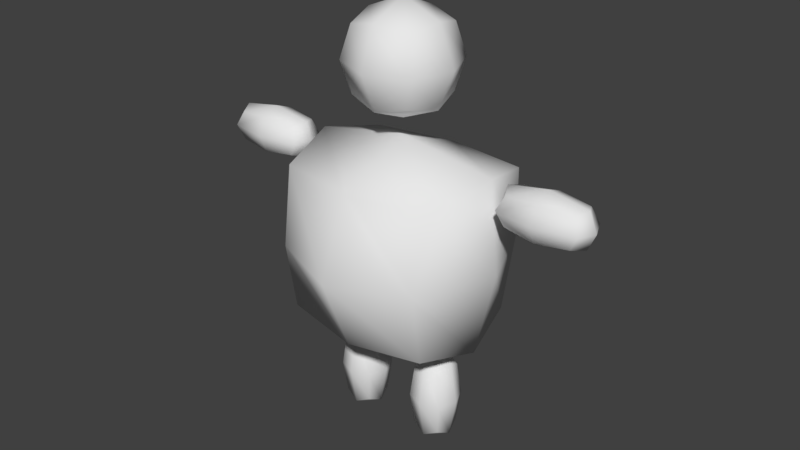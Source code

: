 # Source: ExplodingZombie.blend  (saved by Blender 2.79.0; exported with 4.5.12 LTS)
import bpy
from mathutils import Matrix  # noqa: F401  (used for matrix-valued properties, if any)

bpy.ops.wm.read_factory_settings(use_empty=True)
scene = bpy.context.scene
scene.name = 'Scene'

# ---- collections
col_collection_1 = bpy.data.collections.new('Collection 1'); scene.collection.children.link(col_collection_1)

# ---- materials (node trees are filled in below, after node groups)
mat_skin = bpy.data.materials.new('Skin')
mat_skin.alpha_threshold = 0.0
mat_skin.use_transparent_shadow = False
mat_skin.roughness = 0.5
mat_skin.line_color = (0.0, 0.0, 0.0, 1.0)

# ---- material node trees

# ---- world
world_world = bpy.data.worlds.new('World'); scene.world = world_world
world_world.color = (0.05088, 0.05088, 0.05088)
world_world.use_sun_shadow = False
world_world.sun_shadow_jitter_overblur = 0.0
world_world.cycles.sampling_method = 'MANUAL'

# ---- meshes
me_cube = bpy.data.meshes.new('Cube')
me_cube.from_pydata([(1.17, -1.0, -1.183), (-1.261, -1.0, -1.144), (-1.261, 1.0, -1.144), (1.17, 1.0, -1.183), (1.366, -1.0, 1.248), (-1.288, -1.0, 1.222), (-1.288, 1.0, 1.222), (1.366, 1.0, 1.248), (2.972e-08, -1.225, -1.225), (1.395, -1.549e-07, -1.408), (1.225, -1.225, 7.559e-09), (-1.486, 3.989e-08, -1.369), (-1.225, -1.225, -7.559e-09), (2.891e-07, 1.225, -1.225), (-1.225, 1.225, -2.367e-16), (1.225, 1.225, 1.069e-08), (-7.036e-07, -1.225, 1.225), (1.591, -3.515e-07, 1.473), (-1.512, 5.498e-07, 1.447), (1.569e-07, 1.225, 1.225), (1.732, -3.407e-07, 3.531e-08), (2.469e-07, 1.732, 5.345e-09), (-1.732, 4.297e-07, -3.78e-09), (-4.323e-07, -1.732, 2.619e-08), (-1.454e-07, 1.38e-07, 1.732), (2.118e-07, -1.08e-07, -1.732)], [], [(25, 11, 2, 13), (24, 19, 6, 18), (23, 16, 5, 12), (22, 18, 6, 14), (21, 19, 7, 15), (20, 9, 3, 15), (17, 20, 15, 7), (4, 10, 20, 17), (10, 0, 9, 20), (13, 21, 15, 3), (2, 14, 21, 13), (14, 6, 19, 21), (11, 22, 14, 2), (1, 12, 22, 11), (12, 5, 18, 22), (8, 23, 12, 1), (0, 10, 23, 8), (10, 4, 16, 23), (16, 24, 18, 5), (4, 17, 24, 16), (17, 7, 19, 24), (9, 25, 13, 3), (0, 8, 25, 9), (8, 1, 11, 25)])
me_cube.polygons.foreach_set('use_smooth', [True] * 24)
_uv = me_cube.uv_layers.new(name='UVMap')
_uv.uv.foreach_set('vector', [0.1394, 0.5651, 0.1206, 0.3804, 0.2692, 0.3869, 0.3255, 0.5375, 0.1404, 0.1875, 0.0, 0.206, 0.0008258, 0.04407, 0.1189, 0.0, 0.8343, 0.5068, 1.0, 0.4991, 0.9963, 0.6556, 0.8265, 0.6521, 0.8385, 0.8307, 0.7929, 0.6556, 0.9215, 0.6651, 0.9788, 0.8105, 0.513, 0.161, 0.3325, 0.1658, 0.3266, 0.0, 0.5068, 0.01629, 0.5116, 0.5044, 0.5355, 0.6808, 0.3865, 0.6769, 0.3266, 0.5367, 0.4653, 0.3277, 0.5116, 0.5044, 0.3266, 0.5367, 0.3286, 0.3783, 0.5949, 0.3388, 0.6528, 0.4883, 0.5116, 0.5044, 0.4653, 0.3277, 0.6528, 0.4883, 0.6528, 0.6374, 0.5355, 0.6808, 0.5116, 0.5044, 0.6804, 0.1692, 0.513, 0.161, 0.5068, 0.01629, 0.6719, 0.02753, 0.6657, 0.3277, 0.5062, 0.3187, 0.513, 0.161, 0.6804, 0.1692, 0.5062, 0.3187, 0.3297, 0.3277, 0.3325, 0.1658, 0.513, 0.161, 0.8613, 1.0, 0.8385, 0.8307, 0.9788, 0.8105, 0.9788, 0.9545, 0.7126, 0.9943, 0.6528, 0.8592, 0.8385, 0.8307, 0.8613, 1.0, 0.6528, 0.8592, 0.6553, 0.7048, 0.7929, 0.6556, 0.8385, 0.8307, 0.6528, 0.5025, 0.8343, 0.5068, 0.8265, 0.6521, 0.6609, 0.6556, 0.6551, 0.3552, 0.8263, 0.3495, 0.8343, 0.5068, 0.6528, 0.5025, 0.8263, 0.3495, 0.9997, 0.3277, 1.0, 0.4991, 0.8343, 0.5068, 0.3266, 0.1612, 0.1404, 0.1875, 0.1189, 0.0, 0.2675, 0.007542, 0.3266, 0.3329, 0.1882, 0.3804, 0.1404, 0.1875, 0.3266, 0.1612, 0.1882, 0.3804, 0.05993, 0.3694, 0.0, 0.206, 0.1404, 0.1875, 0.1876, 0.7333, 0.1394, 0.5651, 0.3255, 0.5375, 0.3255, 0.6847, 0.05972, 0.7234, 0.0, 0.5849, 0.1394, 0.5651, 0.1876, 0.7333, 0.0, 0.5849, 0.003451, 0.4255, 0.1206, 0.3804, 0.1394, 0.5651])
me_cube.materials.append(mat_skin)
me_cube.use_remesh_preserve_volume = False
me_cube.use_remesh_preserve_attributes = False
me_cube.use_mirror_vertex_groups = False
me_cube.update()
me_cube_004 = bpy.data.meshes.new('Cube.004')
me_cube_004.from_pydata([(-0.2167, 0.2324, -1.134), (-0.2167, 0.2324, -0.09018), (0.2481, 0.2324, -1.134), (0.2481, 0.2324, -0.09018), (-0.2167, -0.2324, -1.134), (-0.2167, -0.2324, -0.09018), (0.2481, -0.2324, -1.134), (0.2481, -0.2324, -0.09018), (0.01569, 0.2846, -1.251), (-0.2689, 0.2846, -0.6119), (0.01569, 0.2846, 0.02707), (0.3003, 0.2846, -0.6119), (0.3003, -3.458e-09, -1.251), (0.3003, -3.458e-09, 0.02707), (0.3003, -0.2846, -0.6119), (0.01569, -0.2846, -1.251), (0.01569, -0.2846, 0.02707), (-0.2689, -0.2846, -0.6119), (-0.2689, -1.025e-08, -1.251), (-0.2689, -1.025e-08, 0.02707), (0.01569, -6.852e-09, 0.1191), (6.892e-08, -7.039e-09, -1.374), (-0.3868, -1.165e-08, -0.6119), (0.01569, -0.4025, -0.6119), (0.4182, -2.052e-09, -0.6119), (0.01569, 0.4025, -0.6119)], [], [(25, 10, 3, 11), (24, 13, 7, 14), (23, 16, 5, 17), (22, 19, 1, 9), (21, 15, 4, 18), (20, 10, 1, 19), (16, 20, 19, 5), (7, 13, 20, 16), (13, 3, 10, 20), (8, 21, 18, 0), (2, 12, 21, 8), (12, 6, 15, 21), (18, 22, 9, 0), (4, 17, 22, 18), (17, 5, 19, 22), (15, 23, 17, 4), (6, 14, 23, 15), (14, 7, 16, 23), (12, 24, 14, 6), (2, 11, 24, 12), (11, 3, 13, 24), (8, 25, 11, 2), (0, 9, 25, 8), (9, 1, 10, 25)])
me_cube_004.polygons.foreach_set('use_smooth', [True] * 24)
_uv = me_cube_004.uv_layers.new(name='UVMap')
_uv.uv.foreach_set('vector', [0.08964, 0.4895, 0.1057, 0.06166, 0.199, 0.1402, 0.2113, 0.4895, 0.8396, 0.4895, 0.8557, 0.06166, 0.949, 0.1402, 0.9613, 0.4895, 0.3396, 0.4895, 0.3557, 0.06166, 0.449, 0.1402, 0.4613, 0.4895, 0.5896, 0.4895, 0.6057, 0.06166, 0.699, 0.1402, 0.7113, 0.4895, 0.4002, 1.0, 0.3557, 0.9173, 0.449, 0.8388, 0.5, 0.9173, 0.6443, 0.0, 0.75, 0.06166, 0.699, 0.1402, 0.6057, 0.06166, 0.3557, 0.06166, 0.3943, 0.0, 0.5, 0.06166, 0.449, 0.1402, 0.949, 0.1402, 0.8557, 0.06166, 0.8943, 0.0, 1.0, 0.06166, 0.25, 0.06166, 0.199, 0.1402, 0.1057, 0.06166, 0.1443, 0.0, 0.75, 0.9173, 0.6422, 1.0, 0.6057, 0.9173, 0.699, 0.8388, 0.199, 0.8388, 0.25, 0.9173, 0.1385, 1.0, 0.1057, 0.9173, 0.8557, 0.9173, 0.949, 0.8388, 1.0, 0.9173, 0.8965, 1.0, 0.6057, 0.9173, 0.5896, 0.4895, 0.7113, 0.4895, 0.699, 0.8388, 0.5265, 0.8388, 0.5, 0.4895, 0.5896, 0.4895, 0.6057, 0.9173, 0.5, 0.4895, 0.5265, 0.1402, 0.6057, 0.06166, 0.5896, 0.4895, 0.3557, 0.9173, 0.3396, 0.4895, 0.4613, 0.4895, 0.449, 0.8388, 0.2765, 0.8388, 0.25, 0.4895, 0.3396, 0.4895, 0.3557, 0.9173, 0.25, 0.4895, 0.2765, 0.1402, 0.3557, 0.06166, 0.3396, 0.4895, 0.8557, 0.9173, 0.8396, 0.4895, 0.9613, 0.4895, 0.949, 0.8388, 0.7765, 0.8388, 0.75, 0.4895, 0.8396, 0.4895, 0.8557, 0.9173, 0.75, 0.4895, 0.7765, 0.1402, 0.8557, 0.06166, 0.8396, 0.4895, 0.1057, 0.9173, 0.08964, 0.4895, 0.2113, 0.4895, 0.199, 0.8388, 0.02649, 0.8388, 0.0, 0.4895, 0.08964, 0.4895, 0.1057, 0.9173, 0.0, 0.4895, 0.02649, 0.1402, 0.1057, 0.06166, 0.08964, 0.4895])
me_cube_004.use_remesh_preserve_volume = False
me_cube_004.use_remesh_preserve_attributes = False
me_cube_004.use_mirror_vertex_groups = False
me_cube_004.update()
me_cube_005 = bpy.data.meshes.new('Cube.005')
me_cube_005.from_pydata([(-0.2167, 0.2324, -1.134), (-0.2167, 0.2324, -0.09018), (0.2481, 0.2324, -1.134), (0.2481, 0.2324, -0.09018), (-0.2167, -0.2324, -1.134), (-0.2167, -0.2324, -0.09018), (0.2481, -0.2324, -1.134), (0.2481, -0.2324, -0.09018), (0.01569, 0.2846, -1.251), (-0.2689, 0.2846, -0.6119), (0.01569, 0.2846, 0.02707), (0.3003, 0.2846, -0.6119), (0.3003, -3.458e-09, -1.251), (0.3003, -3.458e-09, 0.02707), (0.3003, -0.2846, -0.6119), (0.01569, -0.2846, -1.251), (0.01569, -0.2846, 0.02707), (-0.2689, -0.2846, -0.6119), (-0.2689, -1.025e-08, -1.251), (-0.2689, -1.025e-08, 0.02707), (0.01569, -6.852e-09, 0.1191), (6.892e-08, -7.039e-09, -1.374), (-0.3868, -1.165e-08, -0.6119), (0.01569, -0.4025, -0.6119), (0.4182, -2.052e-09, -0.6119), (0.01569, 0.4025, -0.6119)], [], [(25, 10, 3, 11), (24, 13, 7, 14), (23, 16, 5, 17), (22, 19, 1, 9), (21, 15, 4, 18), (20, 10, 1, 19), (16, 20, 19, 5), (7, 13, 20, 16), (13, 3, 10, 20), (8, 21, 18, 0), (2, 12, 21, 8), (12, 6, 15, 21), (18, 22, 9, 0), (4, 17, 22, 18), (17, 5, 19, 22), (15, 23, 17, 4), (6, 14, 23, 15), (14, 7, 16, 23), (12, 24, 14, 6), (2, 11, 24, 12), (11, 3, 13, 24), (8, 25, 11, 2), (0, 9, 25, 8), (9, 1, 10, 25)])
me_cube_005.polygons.foreach_set('use_smooth', [True] * 24)
_uv = me_cube_005.uv_layers.new(name='UVMap')
_uv.uv.foreach_set('vector', [0.08964, 0.4895, 0.1057, 0.06166, 0.199, 0.1402, 0.2113, 0.4895, 0.8396, 0.4895, 0.8557, 0.06166, 0.949, 0.1402, 0.9613, 0.4895, 0.3396, 0.4895, 0.3557, 0.06166, 0.449, 0.1402, 0.4613, 0.4895, 0.5896, 0.4895, 0.6057, 0.06166, 0.699, 0.1402, 0.7113, 0.4895, 0.4002, 1.0, 0.3557, 0.9173, 0.449, 0.8388, 0.5, 0.9173, 0.6443, 0.0, 0.75, 0.06166, 0.699, 0.1402, 0.6057, 0.06166, 0.3557, 0.06166, 0.3943, 0.0, 0.5, 0.06166, 0.449, 0.1402, 0.949, 0.1402, 0.8557, 0.06166, 0.8943, 0.0, 1.0, 0.06166, 0.25, 0.06166, 0.199, 0.1402, 0.1057, 0.06166, 0.1443, 0.0, 0.75, 0.9173, 0.6422, 1.0, 0.6057, 0.9173, 0.699, 0.8388, 0.199, 0.8388, 0.25, 0.9173, 0.1385, 1.0, 0.1057, 0.9173, 0.8557, 0.9173, 0.949, 0.8388, 1.0, 0.9173, 0.8965, 1.0, 0.6057, 0.9173, 0.5896, 0.4895, 0.7113, 0.4895, 0.699, 0.8388, 0.5265, 0.8388, 0.5, 0.4895, 0.5896, 0.4895, 0.6057, 0.9173, 0.5, 0.4895, 0.5265, 0.1402, 0.6057, 0.06166, 0.5896, 0.4895, 0.3557, 0.9173, 0.3396, 0.4895, 0.4613, 0.4895, 0.449, 0.8388, 0.2765, 0.8388, 0.25, 0.4895, 0.3396, 0.4895, 0.3557, 0.9173, 0.25, 0.4895, 0.2765, 0.1402, 0.3557, 0.06166, 0.3396, 0.4895, 0.8557, 0.9173, 0.8396, 0.4895, 0.9613, 0.4895, 0.949, 0.8388, 0.7765, 0.8388, 0.75, 0.4895, 0.8396, 0.4895, 0.8557, 0.9173, 0.75, 0.4895, 0.7765, 0.1402, 0.8557, 0.06166, 0.8396, 0.4895, 0.1057, 0.9173, 0.08964, 0.4895, 0.2113, 0.4895, 0.199, 0.8388, 0.02649, 0.8388, 0.0, 0.4895, 0.08964, 0.4895, 0.1057, 0.9173, 0.0, 0.4895, 0.02649, 0.1402, 0.1057, 0.06166, 0.08964, 0.4895])
me_cube_005.use_remesh_preserve_volume = False
me_cube_005.use_remesh_preserve_attributes = False
me_cube_005.use_mirror_vertex_groups = False
me_cube_005.update()
me_cube_001 = bpy.data.meshes.new('Cube.001')
me_cube_001.from_pydata([(-0.5078, 0.5104, 0.1825), (-0.5078, 0.5104, 1.203), (0.513, 0.5104, 0.1825), (0.513, 0.5104, 1.203), (-0.5078, -0.5104, 0.1825), (-0.5078, -0.5104, 1.203), (0.513, -0.5104, 0.1825), (0.513, -0.5104, 1.203), (0.002615, 0.6251, 0.0678), (-0.6225, 0.6251, 0.6929), (0.002615, 0.6251, 1.318), (0.6277, 0.6251, 0.6929), (0.6277, 2.996e-09, 0.0678), (0.6277, 2.996e-09, 1.318), (0.6277, -0.6251, 0.6929), (0.002615, -0.6251, 0.0678), (0.002615, -0.6251, 1.318), (-0.6225, -0.6251, 0.6929), (-0.6225, -1.191e-08, 0.0678), (-0.6225, -1.191e-08, 1.318), (0.002615, -4.458e-09, 1.577), (0.002615, -4.458e-09, -0.1911), (-0.8814, -1.5e-08, 0.6929), (0.002615, -0.884, 0.6929), (0.8867, 6.084e-09, 0.6929), (0.002615, 0.884, 0.6929)], [], [(25, 10, 3, 11), (24, 13, 7, 14), (23, 16, 5, 17), (22, 19, 1, 9), (21, 15, 4, 18), (20, 10, 1, 19), (16, 20, 19, 5), (7, 13, 20, 16), (13, 3, 10, 20), (8, 21, 18, 0), (2, 12, 21, 8), (12, 6, 15, 21), (18, 22, 9, 0), (4, 17, 22, 18), (17, 5, 19, 22), (15, 23, 17, 4), (6, 14, 23, 15), (14, 7, 16, 23), (12, 24, 14, 6), (2, 11, 24, 12), (11, 3, 13, 24), (8, 25, 11, 2), (0, 9, 25, 8), (9, 1, 10, 25)])
me_cube_001.polygons.foreach_set('use_smooth', [True] * 24)
_uv = me_cube_001.uv_layers.new(name='UVMap')
_uv.uv.foreach_set('vector', [0.8099, 0.3527, 0.7919, 0.1456, 0.9396, 0.1485, 0.9912, 0.3028, 0.1433, 0.6473, 0.3245, 0.6972, 0.2729, 0.8515, 0.1252, 0.8544, 0.4766, 0.1473, 0.5326, 0.0, 0.6667, 0.0621, 0.6578, 0.1972, 0.4766, 0.8527, 0.3333, 0.8428, 0.3413, 0.6812, 0.4586, 0.6456, 0.4891, 0.5, 0.4586, 0.3544, 0.6063, 0.3515, 0.6667, 0.4466, 0.1433, 0.3527, 0.0, 0.3428, 0.007977, 0.1812, 0.1252, 0.1456, 0.3245, 0.3028, 0.1433, 0.3527, 0.1252, 0.1456, 0.2729, 0.1485, 0.3333, 0.4379, 0.1992, 0.5, 0.1433, 0.3527, 0.3245, 0.3028, 1.0, 0.05339, 0.9396, 0.1485, 0.7919, 0.1456, 0.8224, 0.0, 0.9912, 0.6972, 0.8099, 0.6473, 0.8659, 0.5, 1.0, 0.5621, 0.9396, 0.8515, 0.7919, 0.8544, 0.8099, 0.6473, 0.9912, 0.6972, 0.7919, 0.8544, 0.6746, 0.8188, 0.6667, 0.6572, 0.8099, 0.6473, 0.6578, 0.8028, 0.4766, 0.8527, 0.4586, 0.6456, 0.6063, 0.6485, 0.6667, 0.9379, 0.5326, 1.0, 0.4766, 0.8527, 0.6578, 0.8028, 0.3333, 0.05339, 0.2729, 0.1485, 0.1252, 0.1456, 0.1558, 0.0, 0.4586, 0.3544, 0.4766, 0.1473, 0.6578, 0.1972, 0.6063, 0.3515, 0.3413, 0.3188, 0.3333, 0.1572, 0.4766, 0.1473, 0.4586, 0.3544, 0.1252, 0.8544, 0.2729, 0.8515, 0.3333, 0.9466, 0.1558, 1.0, 0.0, 0.6572, 0.1433, 0.6473, 0.1252, 0.8544, 0.007977, 0.8188, 0.9396, 0.8515, 1.0, 0.9466, 0.8224, 1.0, 0.7919, 0.8544, 0.1992, 0.5, 0.3333, 0.5621, 0.3245, 0.6972, 0.1433, 0.6473, 0.8659, 0.5, 0.8099, 0.3527, 0.9912, 0.3028, 1.0, 0.4379, 0.6063, 0.6485, 0.4586, 0.6456, 0.4891, 0.5, 0.6667, 0.5534, 0.6667, 0.3428, 0.6746, 0.1812, 0.7919, 0.1456, 0.8099, 0.3527])
me_cube_001.use_remesh_preserve_volume = False
me_cube_001.use_remesh_preserve_attributes = False
me_cube_001.use_mirror_vertex_groups = False
me_cube_001.update()
me_cube_003 = bpy.data.meshes.new('Cube.003')
me_cube_003.from_pydata([(-1.134, 0.2324, 0.2167), (-0.09018, 0.2324, 0.2167), (-1.134, 0.2324, -0.2481), (-0.09018, 0.2324, -0.2481), (-1.134, -0.2324, 0.2167), (-0.09018, -0.2324, 0.2167), (-1.134, -0.2324, -0.2481), (-0.09018, -0.2324, -0.2481), (-1.251, 0.2846, -0.01569), (-0.6119, 0.2846, 0.2689), (0.02707, 0.2846, -0.01569), (-0.6119, 0.2846, -0.3003), (-1.251, -2.195e-08, -0.3003), (0.02707, -6.716e-09, -0.3003), (-0.6119, -0.2846, -0.3003), (-1.251, -0.2846, -0.01569), (0.02707, -0.2846, -0.01569), (-0.6119, -0.2846, 0.2689), (-1.251, -2.195e-08, 0.2689), (0.02707, -6.716e-09, 0.2689), (0.1191, -5.618e-09, -0.01569), (-1.374, -2.343e-08, -8.848e-09), (-0.6119, -1.434e-08, 0.3868), (-0.6119, -0.4025, -0.01569), (-0.6119, -1.434e-08, -0.4182), (-0.6119, 0.4025, -0.01569)], [], [(25, 10, 3, 11), (24, 13, 7, 14), (23, 16, 5, 17), (22, 19, 1, 9), (21, 15, 4, 18), (20, 10, 1, 19), (16, 20, 19, 5), (7, 13, 20, 16), (13, 3, 10, 20), (8, 21, 18, 0), (2, 12, 21, 8), (12, 6, 15, 21), (18, 22, 9, 0), (4, 17, 22, 18), (17, 5, 19, 22), (15, 23, 17, 4), (6, 14, 23, 15), (14, 7, 16, 23), (12, 24, 14, 6), (2, 11, 24, 12), (11, 3, 13, 24), (8, 25, 11, 2), (0, 9, 25, 8), (9, 1, 10, 25)])
me_cube_003.polygons.foreach_set('use_smooth', [True] * 24)
_uv = me_cube_003.uv_layers.new(name='UVMap')
_uv.uv.foreach_set('vector', [0.08964, 0.4895, 0.1057, 0.06166, 0.199, 0.1402, 0.2113, 0.4895, 0.5896, 0.4895, 0.6057, 0.06166, 0.699, 0.1402, 0.7113, 0.4895, 0.3396, 0.4895, 0.3557, 0.06166, 0.449, 0.1402, 0.4613, 0.4895, 0.8396, 0.4895, 0.8557, 0.06166, 0.949, 0.1402, 0.9613, 0.4895, 0.4002, 1.0, 0.3557, 0.9173, 0.449, 0.8388, 0.5, 0.9173, 0.8943, 0.0, 1.0, 0.06166, 0.949, 0.1402, 0.8557, 0.06166, 0.3557, 0.06166, 0.3943, 0.0, 0.5, 0.06166, 0.449, 0.1402, 0.699, 0.1402, 0.6057, 0.06166, 0.6443, 0.0, 0.75, 0.06166, 0.25, 0.06166, 0.199, 0.1402, 0.1057, 0.06166, 0.1443, 0.0, 1.0, 0.9173, 0.8922, 1.0, 0.8557, 0.9173, 0.949, 0.8388, 0.199, 0.8388, 0.25, 0.9173, 0.1385, 1.0, 0.1057, 0.9173, 0.6057, 0.9173, 0.699, 0.8388, 0.75, 0.9173, 0.6465, 1.0, 0.8557, 0.9173, 0.8396, 0.4895, 0.9613, 0.4895, 0.949, 0.8388, 0.7765, 0.8388, 0.75, 0.4895, 0.8396, 0.4895, 0.8557, 0.9173, 0.75, 0.4895, 0.7765, 0.1402, 0.8557, 0.06166, 0.8396, 0.4895, 0.3557, 0.9173, 0.3396, 0.4895, 0.4613, 0.4895, 0.449, 0.8388, 0.2765, 0.8388, 0.25, 0.4895, 0.3396, 0.4895, 0.3557, 0.9173, 0.25, 0.4895, 0.2765, 0.1402, 0.3557, 0.06166, 0.3396, 0.4895, 0.6057, 0.9173, 0.5896, 0.4895, 0.7113, 0.4895, 0.699, 0.8388, 0.5265, 0.8388, 0.5, 0.4895, 0.5896, 0.4895, 0.6057, 0.9173, 0.5, 0.4895, 0.5265, 0.1402, 0.6057, 0.06166, 0.5896, 0.4895, 0.1057, 0.9173, 0.08964, 0.4895, 0.2113, 0.4895, 0.199, 0.8388, 0.02649, 0.8388, 0.0, 0.4895, 0.08964, 0.4895, 0.1057, 0.9173, 0.0, 0.4895, 0.02649, 0.1402, 0.1057, 0.06166, 0.08964, 0.4895])
me_cube_003.use_remesh_preserve_volume = False
me_cube_003.use_remesh_preserve_attributes = False
me_cube_003.use_mirror_vertex_groups = False
me_cube_003.update()
me_cube_002 = bpy.data.meshes.new('Cube.002')
me_cube_002.from_pydata([(1.134, 0.2324, -0.2167), (0.09018, 0.2324, -0.2167), (1.134, 0.2324, 0.2481), (0.09018, 0.2324, 0.2481), (1.134, -0.2324, -0.2167), (0.09018, -0.2324, -0.2167), (1.134, -0.2324, 0.2481), (0.09018, -0.2324, 0.2481), (1.251, 0.2846, 0.01569), (0.6119, 0.2846, -0.2689), (-0.02707, 0.2846, 0.01569), (0.6119, 0.2846, 0.3003), (1.251, 7.876e-09, 0.3003), (-0.02707, -7.362e-09, 0.3003), (0.6119, -0.2846, 0.3003), (1.251, -0.2846, 0.01569), (-0.02707, -0.2846, 0.01569), (0.6119, -0.2846, -0.2689), (1.251, 7.876e-09, -0.2689), (-0.02707, -7.362e-09, -0.2689), (-0.1191, -8.46e-09, 0.01569), (1.374, 9.348e-09, 1.29e-07), (0.6119, 2.572e-10, -0.3868), (0.6119, -0.4025, 0.01569), (0.6119, 2.572e-10, 0.4182), (0.6119, 0.4025, 0.01569)], [], [(25, 10, 3, 11), (24, 13, 7, 14), (23, 16, 5, 17), (22, 19, 1, 9), (21, 15, 4, 18), (20, 10, 1, 19), (16, 20, 19, 5), (7, 13, 20, 16), (13, 3, 10, 20), (8, 21, 18, 0), (2, 12, 21, 8), (12, 6, 15, 21), (18, 22, 9, 0), (4, 17, 22, 18), (17, 5, 19, 22), (15, 23, 17, 4), (6, 14, 23, 15), (14, 7, 16, 23), (12, 24, 14, 6), (2, 11, 24, 12), (11, 3, 13, 24), (8, 25, 11, 2), (0, 9, 25, 8), (9, 1, 10, 25)])
me_cube_002.polygons.foreach_set('use_smooth', [True] * 24)
_uv = me_cube_002.uv_layers.new(name='UVMap')
_uv.uv.foreach_set('vector', [0.8396, 0.5105, 0.8557, 0.9383, 0.7765, 0.8598, 0.75, 0.5105, 0.08964, 0.5105, 0.1057, 0.9383, 0.02649, 0.8598, 0.0, 0.5105, 0.5896, 0.5105, 0.6057, 0.9383, 0.5265, 0.8598, 0.5, 0.5105, 0.3396, 0.5105, 0.3557, 0.9383, 0.2765, 0.8598, 0.25, 0.5105, 0.3922, 0.0, 0.5, 0.08267, 0.449, 0.1612, 0.3557, 0.08267, 0.8943, 1.0, 0.8557, 0.9383, 0.949, 0.8598, 1.0, 0.9383, 0.5, 0.9383, 0.3943, 1.0, 0.3557, 0.9383, 0.449, 0.8598, 0.699, 0.8598, 0.75, 0.9383, 0.6443, 1.0, 0.6057, 0.9383, 0.1057, 0.9383, 0.199, 0.8598, 0.25, 0.9383, 0.1443, 1.0, 0.8557, 0.08267, 0.9002, 0.0, 1.0, 0.08267, 0.949, 0.1612, 0.199, 0.1612, 0.1057, 0.08267, 0.1465, 0.0, 0.25, 0.08267, 0.75, 0.08267, 0.699, 0.1612, 0.6057, 0.08267, 0.6385, 0.0, 0.3557, 0.08267, 0.3396, 0.5105, 0.25, 0.5105, 0.2765, 0.1612, 0.449, 0.1612, 0.4613, 0.5105, 0.3396, 0.5105, 0.3557, 0.08267, 0.4613, 0.5105, 0.449, 0.8598, 0.3557, 0.9383, 0.3396, 0.5105, 0.6057, 0.08267, 0.5896, 0.5105, 0.5, 0.5105, 0.5265, 0.1612, 0.699, 0.1612, 0.7113, 0.5105, 0.5896, 0.5105, 0.6057, 0.08267, 0.7113, 0.5105, 0.699, 0.8598, 0.6057, 0.9383, 0.5896, 0.5105, 0.1057, 0.08267, 0.08964, 0.5105, 0.0, 0.5105, 0.02649, 0.1612, 0.199, 0.1612, 0.2113, 0.5105, 0.08964, 0.5105, 0.1057, 0.08267, 0.2113, 0.5105, 0.199, 0.8598, 0.1057, 0.9383, 0.08964, 0.5105, 0.8557, 0.08267, 0.8396, 0.5105, 0.75, 0.5105, 0.7765, 0.1612, 0.949, 0.1612, 0.9613, 0.5105, 0.8396, 0.5105, 0.8557, 0.08267, 0.9613, 0.5105, 0.949, 0.8598, 0.8557, 0.9383, 0.8396, 0.5105])
me_cube_002.use_remesh_preserve_volume = False
me_cube_002.use_remesh_preserve_attributes = False
me_cube_002.use_mirror_vertex_groups = False
me_cube_002.update()

# ---- objects
ob_body = bpy.data.objects.new('Body', me_cube)
ob_rightleg = bpy.data.objects.new('RightLeg', me_cube_004)
ob_leftleg = bpy.data.objects.new('LeftLeg', me_cube_005)
ob_head = bpy.data.objects.new('Head', me_cube_001)
ob_rightarm = bpy.data.objects.new('RightArm', me_cube_003)
ob_leftarm = bpy.data.objects.new('LeftArm', me_cube_002)

# ---- transforms, parenting, visibility, modifiers, constraints
ob_body.location = (0.07144, -0.02831, 1.49e-08)
ob_body.lock_rotations_4d = False
ob_body.empty_display_type = 'ARROWS'
ob_body.lineart.crease_threshold = 0.0
ob_rightleg.location = (-0.6725, -0.01761, -1.867)
ob_rightleg.lineart.crease_threshold = 0.0
ob_leftleg.location = (0.7395, -0.01761, -1.851)
ob_leftleg.lineart.crease_threshold = 0.0
ob_head.location = (0.09105, -0.01761, 2.168)
ob_head.lineart.crease_threshold = 0.0
ob_rightarm.location = (-1.865, -0.01761, 1.145)
ob_rightarm.lineart.crease_threshold = 0.0
ob_leftarm.location = (1.948, -0.01761, 1.177)
ob_leftarm.lineart.crease_threshold = 0.0

# ---- collection membership
col_collection_1.objects.link(ob_body)
col_collection_1.objects.link(ob_rightleg)
col_collection_1.objects.link(ob_leftleg)
col_collection_1.objects.link(ob_head)
col_collection_1.objects.link(ob_rightarm)
col_collection_1.objects.link(ob_leftarm)

# ---- scene / render settings (as saved in the file)
scene.frame_start = 1; scene.frame_end = 250; scene.frame_set(1)
scene.render.engine = 'BLENDER_EEVEE_NEXT'
scene.render.resolution_percentage = 50
scene.render.dither_intensity = 0.0
scene.cycles.use_denoising = False
scene.cycles.samples = 128
scene.cycles.sampling_pattern = 'TABULATED_SOBOL'
scene.cycles.use_adaptive_sampling = False
scene.cycles.use_light_tree = False
scene.cycles.blur_glossy = 0.0
scene.cycles.sample_clamp_indirect = 0.0
scene.view_settings.view_transform = 'Standard'
bpy.context.view_layer.update()

# ---- added for rendering (the .blend has no active camera and no usable light): camera, sun
cam_auto = bpy.data.cameras.new('AutoCamera')
cam_auto.lens = 50.0
cam_auto.sensor_width = 36.0
cam_auto.clip_end = 1000.0
ob_auto_camera = bpy.data.objects.new('AutoCamera', cam_auto)
scene.collection.objects.link(ob_auto_camera)
ob_auto_camera.location = (9.46981, -11.3424, 7.79446)
ob_auto_camera.rotation_euler = (1.09748, -7.21219e-08, 0.694738)
scene.camera = ob_auto_camera
light_auto_sun = bpy.data.lights.new('AutoSun', 'SUN')
light_auto_sun.energy = 3.0
light_auto_sun.angle = 0.0523599
ob_auto_sun = bpy.data.objects.new('AutoSun', light_auto_sun)
scene.collection.objects.link(ob_auto_sun)
ob_auto_sun.rotation_euler = (0.872665, 0.174533, 0.523599)
bpy.context.view_layer.update()
